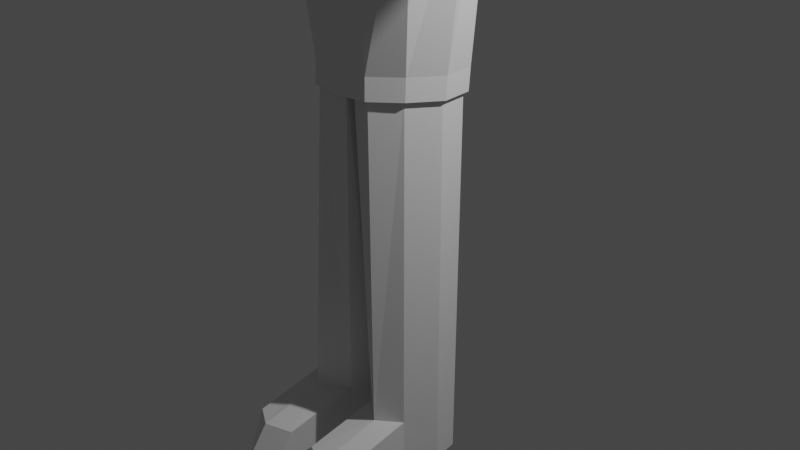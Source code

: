 # Source: LowPolyMan03.blend  (saved by Blender 3.1.7; exported with 4.5.12 LTS)
import bpy
from mathutils import Matrix  # noqa: F401  (used for matrix-valued properties, if any)

bpy.ops.wm.read_factory_settings(use_empty=True)
scene = bpy.context.scene
scene.name = 'Scene'

# ---- collections
col_collection = bpy.data.collections.new('Collection'); scene.collection.children.link(col_collection)

# ---- materials (node trees are filled in below, after node groups)
mat_material = bpy.data.materials.new('Material')
mat_material.alpha_threshold = 0.0
mat_material.use_transparent_shadow = False
mat_material.line_color = (0.0, 0.0, 0.0, 1.0)

# ---- material node trees
mat_material.use_nodes = True; mat_material.node_tree.nodes.clear()
_N = mat_material.node_tree.nodes; _L = mat_material.node_tree.links
n0 = _N.new('ShaderNodeOutputMaterial'); n0.name = 'Material Output'; n0.location = (300, 300)
n1 = _N.new('ShaderNodeBsdfPrincipled'); n1.name = 'Principled BSDF'; n1.location = (10, 300)
n1.distribution = 'GGX'
n1.subsurface_method = 'RANDOM_WALK_SKIN'
n1.inputs[2].default_value = 0.4
n1.inputs[3].default_value = 1.45
n1.inputs[27].default_value = (0.0, 0.0, 0.0, 1.0)
n1.inputs[28].default_value = 1.0
_L.new(n1.outputs[0], n0.inputs[0])
n0.is_active_output = True

# ---- world
world_world = bpy.data.worlds.new('World'); scene.world = world_world
world_world.use_nodes = True; world_world.node_tree.nodes.clear()
_N = world_world.node_tree.nodes; _L = world_world.node_tree.links
n0 = _N.new('ShaderNodeOutputWorld'); n0.name = 'World Output'; n0.location = (300, 300)
n1 = _N.new('ShaderNodeBackground'); n1.name = 'Background'; n1.location = (10, 300)
n1.inputs[0].default_value = (0.05088, 0.05088, 0.05088, 1.0)
_L.new(n1.outputs[0], n0.inputs[0])
n0.is_active_output = True
world_world.color = (0.05088, 0.05088, 0.05088)
world_world.use_sun_shadow = False
world_world.sun_shadow_jitter_overblur = 0.0

# ---- cameras
cam_camera = bpy.data.cameras.new('Camera')
cam_camera.clip_end = 100.0
cam_camera.ortho_scale = 7.314

# ---- lights
light_light = bpy.data.lights.new('Light', 'POINT')
light_light.transmission_factor = 0.0
light_light.energy = 1000.0
light_light.shadow_soft_size = 0.1
light_light.shadow_maximum_resolution = 0.006
light_light.use_absolute_resolution = True

# ---- meshes
me_cube = bpy.data.meshes.new('Cube')
me_cube.from_pydata([(0.75, 0.5, 0.5), (0.713, 0.461, -0.5206), (0.75, -0.5, 0.5), (0.5273, -0.6335, -0.8986), (0.0, 0.5915, -0.6771), (0.0, -0.6667, 0.6667), (0.0, -0.8111, -1.058), (0.0, 0.6667, 0.6667), (0.7987, 0.6025, -0.008906), (0.8045, -0.6092, -0.0004348), (0.8048, -1.863e-09, 0.6096), (0.2941, -0.7603, -1.023), (0.4875, 0.6381, 0.6381), (0.7569, 0.001119, -0.6232), (0.4692, 0.5753, -0.6501), (0.4875, -0.6381, 0.6381), (0.0, 0.9096, -0.005938), (0.0, -0.5708, -0.8019), (0.0, -0.9167, 0.0), (0.0, 0.0, 0.9167), (0.1816, -0.543, -0.8011), (0.9137, 0.0001155, -0.00722), (0.4915, 0.8719, -0.005442), (0.4929, -0.878, -0.0001036), (0.4929, 7.451e-09, 0.8781), (0.0, -0.5037, -0.984), (0.3249, -0.4716, -0.963), (0.3014, -0.4003, -0.9428), (0.43, -0.03494, -0.7911), (0.4018, 0.2229, -0.706), (0.2618, 0.3701, -0.7605), (0.0, 0.3878, -0.7778), (0.0, -0.7369, -1.583), (0.3308, -0.7247, -1.576), (0.2954, -0.447, -0.8002), (0.4309, -0.03522, -0.8019), (0.4033, 0.2259, -0.8022), (0.2616, 0.3725, -0.8003), (0.0, 0.3896, -0.8002), (0.6638, -0.7453, -1.57), (0.754, -0.02301, -1.342), (0.7396, 0.3188, -1.606), (0.2559, 0.4684, -1.604), (0.0, 0.499, -1.602), (0.0, -0.9477, -2.043), (0.4939, -0.9342, -2.035), (0.8811, -0.6838, -2.136), (0.9628, -0.0469, -2.371), (0.8731, 0.3085, -2.024), (0.3275, 0.5211, -2.039), (0.0, 0.5753, -2.036), (0.0, -0.776, -4.426), (0.3376, -0.7363, -4.418), (0.5965, -0.4789, -4.423), (0.7494, -0.1097, -4.45), (0.6998, 0.2424, -4.458), (0.4541, 0.4061, -4.455), (0.0, 0.475, -4.452), (0.0, -0.6605, -4.665), (0.3312, -0.7015, -4.623), (0.8918, -0.6199, -1.59), (1.016, -0.0549, -1.362), (1.001, 0.2796, -1.626), (1.105, -0.7333, -2.045), (1.135, 0.2753, -2.043), (1.225, -0.06358, -2.391), (2.751, -0.3985, -1.984), (2.817, -0.1525, -1.863), (2.96, 0.0307, -2.003), (2.864, -0.4443, -2.226), (3.031, 0.03128, -2.225), (3.079, -0.1511, -2.41), (4.469, -0.488, -2.532), (4.535, -0.2214, -2.401), (4.684, -0.02279, -2.553), (4.592, -0.5377, -2.794), (4.76, -0.02217, -2.793), (4.812, -0.2199, -2.945), (0.0, -0.7841, -4.66), (0.3424, -0.7444, -4.651), (0.6002, -0.4912, -4.656), (0.752, -0.1285, -4.684), (0.7021, 0.2213, -4.692), (0.4565, 0.3462, -4.688), (0.0, 0.4145, -4.685), (0.5638, -0.4668, -4.627), (0.707, -0.1223, -4.654), (0.6624, 0.1917, -4.66), (0.4473, 0.3016, -4.657), (0.0, 0.4139, -4.685), (0.0, -0.08465, -4.69), (0.459, 0.2437, -1.46), (0.3424, -0.7438, -4.651), (0.05337, -0.62, -4.635), (0.6, -0.4908, -4.656), (0.7515, -0.1286, -4.684), (0.7018, 0.2209, -4.692), (0.4563, 0.3456, -4.688), (0.0, -0.08458, -4.658), (0.0435, 0.3646, -4.654), (0.1752, 0.1867, -8.575), (0.06965, -0.2911, -8.579), (0.174, -0.5534, -8.556), (0.5788, 0.123, -8.578), (0.5992, -0.2476, -8.572), (0.8396, -0.2488, -8.575), (0.4627, -0.7851, -8.544), (0.7108, -0.5916, -8.548), (0.7939, 0.03306, -8.581), (0.0, 0.3671, -1.457), (0.0, -0.5592, -1.444), (0.4723, -0.03152, -1.285), (0.3716, -0.4604, -1.436), (0.1192, 0.351, -1.458), (0.1693, -0.54, -1.44), (0.1638, -0.5485, -8.055), (0.06423, -0.2731, -8.247), (0.1639, 0.2018, -8.243), (0.5676, 0.1384, -8.246), (0.8282, -0.2372, -8.243), (0.7827, 0.04692, -8.249), (0.4515, -0.7771, -8.043), (0.685, -0.5821, -8.047), (0.174, -1.586, -8.556), (0.4627, -1.7, -8.544), (0.7108, -1.567, -8.548), (0.4515, -1.482, -8.212), (0.1638, -1.371, -8.224), (0.685, -1.347, -8.216), (5.132, -0.5266, -2.812), (5.162, -0.2819, -2.779), (5.174, -0.09975, -2.82), (5.098, -0.5173, -2.872), (5.136, -0.09917, -2.872), (5.159, -0.2986, -2.927), (4.739, -0.5319, -2.828), (4.661, -0.4989, -2.609), (4.721, -0.2385, -2.506), (4.962, -0.237, -2.962), (4.718, -0.04454, -2.626), (4.763, -0.04393, -2.827), (4.845, -0.8175, -2.777), (4.85, -0.8559, -2.583), (4.868, -0.744, -2.613), (4.862, -0.7204, -2.813), (4.374, -0.5015, -2.692), (4.263, -0.4566, -2.455), (4.323, -0.2158, -2.337), (4.588, -0.2145, -2.834), (4.472, -0.03649, -2.474), (4.541, -0.03593, -2.691)], [], [(3, 11, 26, 27), (1, 13, 28, 29), (4, 14, 30, 31), (11, 6, 25, 26), (1, 8, 21, 13), (8, 0, 10, 21), (21, 10, 2, 9), (13, 21, 9, 3), (4, 16, 22, 14), (16, 7, 12, 22), (22, 12, 0, 8), (14, 22, 8, 1), (3, 9, 23, 11), (9, 2, 15, 23), (23, 15, 5, 18), (11, 23, 18, 6), (0, 12, 24, 10), (12, 7, 19, 24), (24, 19, 5, 15), (10, 24, 15, 2), (31, 30, 37, 38), (26, 25, 17, 20), (28, 27, 34, 35), (30, 29, 36, 37), (14, 1, 29, 30), (13, 3, 27, 28), (109, 113, 42, 43), (114, 110, 32, 33), (111, 112, 39, 40), (113, 91, 41, 42), (29, 28, 35, 36), (27, 26, 20, 34), (48, 41, 62, 64), (42, 41, 48, 49), (39, 33, 45, 46), (41, 40, 61, 62), (91, 111, 40, 41), (112, 114, 33, 39), (50, 49, 56, 57), (45, 44, 51, 52), (47, 46, 53, 54), (49, 48, 55, 56), (33, 32, 44, 45), (43, 42, 49, 50), (57, 56, 83, 84), (52, 51, 78, 79), (54, 53, 80, 81), (56, 55, 82, 83), (48, 47, 54, 55), (46, 45, 52, 53), (64, 62, 68, 70), (63, 65, 71, 69), (39, 46, 63, 60), (46, 47, 65, 63), (40, 39, 60, 61), (47, 48, 64, 65), (147, 146, 72, 73), (146, 145, 75, 72), (62, 61, 67, 68), (65, 64, 70, 71), (60, 63, 69, 66), (61, 60, 66, 67), (137, 136, 129, 130), (136, 135, 132, 129), (145, 148, 77, 75), (150, 149, 74, 76), (149, 147, 73, 74), (148, 150, 76, 77), (83, 82, 96, 97), (80, 79, 92, 94), (82, 81, 95, 96), (84, 83, 97, 89), (55, 54, 81, 82), (53, 52, 79, 80), (115, 102, 123, 127), (120, 119, 105, 108), (115, 116, 101, 102), (117, 118, 103, 100), (81, 80, 94, 95), (79, 78, 58, 92), (93, 59, 92, 58), (59, 85, 94, 92), (85, 86, 95, 94), (86, 87, 96, 95), (87, 88, 97, 96), (88, 99, 89, 97), (99, 98, 90, 89), (98, 93, 58, 90), (100, 103, 104, 101), (103, 108, 105, 104), (104, 105, 107, 106), (101, 104, 106, 102), (118, 120, 108, 103), (116, 117, 100, 101), (119, 122, 107, 105), (106, 107, 125, 124), (34, 20, 114, 112), (36, 35, 111, 91), (37, 36, 91, 113), (35, 34, 112, 111), (20, 17, 110, 114), (38, 37, 113, 109), (59, 93, 115, 121), (86, 85, 122, 119), (98, 99, 117, 116), (88, 87, 120, 118), (99, 88, 118, 117), (93, 98, 116, 115), (87, 86, 119, 120), (85, 59, 121, 122), (128, 126, 124, 125), (126, 127, 123, 124), (107, 122, 128, 125), (102, 106, 124, 123), (121, 115, 127, 126), (122, 121, 126, 128), (130, 129, 132, 134), (131, 130, 134, 133), (135, 138, 134, 132), (140, 139, 131, 133), (139, 137, 130, 131), (138, 140, 133, 134), (77, 76, 140, 138), (74, 73, 137, 139), (76, 74, 139, 140), (75, 77, 138, 135), (72, 75, 141, 142), (73, 72, 136, 137), (142, 141, 144, 143), (75, 135, 144, 141), (135, 136, 143, 144), (136, 72, 142, 143), (71, 70, 150, 148), (68, 67, 147, 149), (70, 68, 149, 150), (69, 71, 148, 145), (66, 69, 145, 146), (67, 66, 146, 147)])
_uv = me_cube.uv_layers.new(name='UVMap')
_uv.uv.foreach_set('vector', [0.375, 0.75, 0.375, 0.8125, 0.375, 0.8125, 0.375, 0.75, 0.375, 0.5, 0.3924, 0.625, 0.3924, 0.625, 0.375, 0.5, 0.375, 0.375, 0.375, 0.4375, 0.375, 0.4375, 0.375, 0.375, 0.375, 0.8125, 0.375, 0.875, 0.375, 0.875, 0.375, 0.8125, 0.375, 0.5, 0.5, 0.5174, 0.5, 0.625, 0.3924, 0.625, 0.5, 0.5174, 0.625, 0.5, 0.6076, 0.625, 0.5, 0.625, 0.5, 0.625, 0.6076, 0.625, 0.625, 0.75, 0.5, 0.7326, 0.3924, 0.625, 0.5, 0.625, 0.5, 0.7326, 0.375, 0.75, 0.375, 0.375, 0.5, 0.375, 0.5, 0.4392, 0.375, 0.4375, 0.5, 0.375, 0.625, 0.375, 0.625, 0.4375, 0.5, 0.4392, 0.5, 0.4392, 0.625, 0.4375, 0.625, 0.5, 0.5, 0.5174, 0.375, 0.4375, 0.5, 0.4392, 0.5, 0.5174, 0.375, 0.5, 0.375, 0.75, 0.5, 0.7326, 0.5, 0.8108, 0.375, 0.8125, 0.5, 0.7326, 0.625, 0.75, 0.625, 0.8125, 0.5, 0.8108, 0.5, 0.8108, 0.625, 0.8125, 0.625, 0.875, 0.5, 0.875, 0.375, 0.8125, 0.5, 0.8108, 0.5, 0.875, 0.375, 0.875, 0.625, 0.5, 0.6875, 0.5, 0.6858, 0.625, 0.6076, 0.625, 0.6875, 0.5, 0.75, 0.5, 0.75, 0.625, 0.6858, 0.625, 0.6858, 0.625, 0.75, 0.625, 0.75, 0.75, 0.6875, 0.75, 0.6076, 0.625, 0.6858, 0.625, 0.6875, 0.75, 0.625, 0.75, 0.375, 0.375, 0.375, 0.4375, 0.375, 0.4375, 0.375, 0.375, 0.375, 0.8125, 0.375, 0.875, 0.375, 0.875, 0.375, 0.8125, 0.3924, 0.625, 0.375, 0.75, 0.375, 0.75, 0.3924, 0.625, 0.375, 0.4375, 0.375, 0.5, 0.375, 0.5, 0.375, 0.4375, 0.375, 0.4375, 0.375, 0.5, 0.375, 0.5, 0.375, 0.4375, 0.3924, 0.625, 0.375, 0.75, 0.375, 0.75, 0.3924, 0.625, 0.375, 0.375, 0.375, 0.4375, 0.375, 0.4375, 0.375, 0.375, 0.375, 0.8125, 0.375, 0.875, 0.375, 0.875, 0.375, 0.8125, 0.3924, 0.625, 0.375, 0.75, 0.375, 0.75, 0.3924, 0.625, 0.375, 0.4375, 0.375, 0.5, 0.375, 0.5, 0.375, 0.4375, 0.375, 0.5, 0.3924, 0.625, 0.3924, 0.625, 0.375, 0.5, 0.375, 0.75, 0.375, 0.8125, 0.375, 0.8125, 0.375, 0.75, 0.375, 0.5, 0.375, 0.5, 0.375, 0.5, 0.375, 0.5, 0.375, 0.4375, 0.375, 0.5, 0.375, 0.5, 0.375, 0.4375, 0.375, 0.75, 0.375, 0.8125, 0.375, 0.8125, 0.3805, 0.7101, 0.375, 0.5, 0.3924, 0.625, 0.3924, 0.625, 0.375, 0.5, 0.375, 0.5, 0.3924, 0.625, 0.3924, 0.625, 0.375, 0.5, 0.375, 0.75, 0.375, 0.8125, 0.375, 0.8125, 0.375, 0.75, 0.375, 0.375, 0.375, 0.4375, 0.375, 0.4375, 0.375, 0.375, 0.375, 0.8125, 0.375, 0.875, 0.375, 0.875, 0.375, 0.8125, 0.3924, 0.625, 0.3805, 0.7101, 0.3805, 0.7101, 0.3924, 0.625, 0.375, 0.4375, 0.375, 0.5, 0.375, 0.5, 0.375, 0.4375, 0.375, 0.8125, 0.375, 0.875, 0.375, 0.875, 0.375, 0.8125, 0.375, 0.375, 0.375, 0.4375, 0.375, 0.4375, 0.375, 0.375, 0.375, 0.375, 0.375, 0.4375, 0.375, 0.4375, 0.375, 0.375, 0.375, 0.8125, 0.375, 0.875, 0.375, 0.875, 0.375, 0.8125, 0.3924, 0.625, 0.3805, 0.7101, 0.3783, 0.7134, 0.3924, 0.625, 0.375, 0.4375, 0.375, 0.5, 0.375, 0.5, 0.375, 0.4375, 0.375, 0.5, 0.3924, 0.625, 0.3924, 0.625, 0.375, 0.5, 0.3805, 0.7101, 0.375, 0.8125, 0.375, 0.8125, 0.3805, 0.7101, 0.375, 0.5, 0.375, 0.5, 0.375, 0.5, 0.375, 0.5, 0.375, 0.75, 0.3924, 0.625, 0.3924, 0.625, 0.375, 0.75, 0.375, 0.75, 0.3805, 0.7101, 0.375, 0.75, 0.375, 0.75, 0.3805, 0.7101, 0.3924, 0.625, 0.3924, 0.625, 0.375, 0.75, 0.3924, 0.625, 0.375, 0.75, 0.375, 0.75, 0.3924, 0.625, 0.3924, 0.625, 0.375, 0.5, 0.375, 0.5, 0.3924, 0.625, 0.3924, 0.625, 0.375, 0.75, 0.375, 0.75, 0.3924, 0.625, 0.375, 0.75, 0.375, 0.75, 0.375, 0.75, 0.375, 0.75, 0.375, 0.5, 0.3924, 0.625, 0.3924, 0.625, 0.375, 0.5, 0.3924, 0.625, 0.375, 0.5, 0.375, 0.5, 0.3924, 0.625, 0.375, 0.75, 0.375, 0.75, 0.375, 0.75, 0.375, 0.75, 0.3924, 0.625, 0.375, 0.75, 0.375, 0.75, 0.3924, 0.625, 0.3924, 0.625, 0.375, 0.75, 0.375, 0.75, 0.3924, 0.625, 0.375, 0.75, 0.375, 0.75, 0.375, 0.75, 0.375, 0.75, 0.375, 0.75, 0.3924, 0.625, 0.3924, 0.625, 0.375, 0.75, 0.375, 0.5, 0.375, 0.5, 0.375, 0.5, 0.375, 0.5, 0.375, 0.5, 0.3924, 0.625, 0.3924, 0.625, 0.375, 0.5, 0.3924, 0.625, 0.375, 0.5, 0.375, 0.5, 0.3924, 0.625, 0.375, 0.4375, 0.375, 0.5, 0.375, 0.5, 0.375, 0.4375, 0.3783, 0.7134, 0.375, 0.8125, 0.375, 0.8125, 0.3805, 0.7101, 0.375, 0.5, 0.3924, 0.625, 0.3924, 0.625, 0.375, 0.5, 0.375, 0.375, 0.375, 0.4375, 0.375, 0.4375, 0.375, 0.375, 0.375, 0.5, 0.3924, 0.625, 0.3924, 0.625, 0.375, 0.5, 0.3805, 0.7101, 0.375, 0.8125, 0.375, 0.8125, 0.3783, 0.7134, 0.2577, 0.7212, 0.2577, 0.7212, 0.2577, 0.7212, 0.2577, 0.7212, 0.3654, 0.5158, 0.3802, 0.6231, 0.3802, 0.6231, 0.3654, 0.5158, 0.2577, 0.7212, 0.2561, 0.625, 0.2561, 0.625, 0.2577, 0.7212, 0.256, 0.512, 0.3113, 0.5125, 0.3113, 0.5125, 0.256, 0.512, 0.3924, 0.625, 0.3783, 0.7134, 0.3805, 0.7101, 0.3924, 0.625, 0.375, 0.8125, 0.375, 0.875, 0.375, 0.8753, 0.375, 0.8125, 0.2577, 0.7212, 0.3056, 0.7401, 0.3125, 0.75, 0.25, 0.728, 0.3056, 0.7401, 0.3663, 0.7018, 0.3805, 0.7101, 0.3125, 0.75, 0.3663, 0.7018, 0.3802, 0.6231, 0.3924, 0.625, 0.3805, 0.7101, 0.3802, 0.6231, 0.3654, 0.5158, 0.375, 0.5, 0.3924, 0.625, 0.3654, 0.5158, 0.3113, 0.5125, 0.3125, 0.5, 0.375, 0.5, 0.3113, 0.5125, 0.256, 0.512, 0.25, 0.5, 0.3125, 0.5, 0.256, 0.512, 0.2561, 0.625, 0.25, 0.625, 0.25, 0.5, 0.2561, 0.625, 0.2577, 0.7212, 0.25, 0.728, 0.25, 0.625, 0.256, 0.512, 0.3113, 0.5125, 0.3142, 0.625, 0.2561, 0.625, 0.3113, 0.5125, 0.3654, 0.5158, 0.3802, 0.6231, 0.3142, 0.625, 0.3142, 0.625, 0.3802, 0.6231, 0.3663, 0.7018, 0.3056, 0.7401, 0.2561, 0.625, 0.3142, 0.625, 0.3056, 0.7401, 0.2577, 0.7212, 0.3113, 0.5125, 0.3654, 0.5158, 0.3654, 0.5158, 0.3113, 0.5125, 0.2561, 0.625, 0.256, 0.512, 0.256, 0.512, 0.2561, 0.625, 0.3802, 0.6231, 0.3663, 0.7018, 0.3663, 0.7018, 0.3802, 0.6231, 0.3056, 0.7401, 0.3663, 0.7018, 0.3663, 0.7018, 0.3056, 0.7401, 0.375, 0.75, 0.375, 0.8125, 0.375, 0.8125, 0.375, 0.75, 0.375, 0.5, 0.3924, 0.625, 0.3924, 0.625, 0.375, 0.5, 0.375, 0.4375, 0.375, 0.5, 0.375, 0.5, 0.375, 0.4375, 0.3924, 0.625, 0.375, 0.75, 0.375, 0.75, 0.3924, 0.625, 0.375, 0.8125, 0.375, 0.875, 0.375, 0.875, 0.375, 0.8125, 0.375, 0.375, 0.375, 0.4375, 0.375, 0.4375, 0.375, 0.375, 0.3056, 0.7401, 0.2577, 0.7212, 0.2577, 0.7212, 0.3056, 0.7401, 0.3802, 0.6231, 0.3663, 0.7018, 0.3663, 0.7018, 0.3802, 0.6231, 0.2561, 0.625, 0.256, 0.512, 0.256, 0.512, 0.2561, 0.625, 0.3113, 0.5125, 0.3654, 0.5158, 0.3654, 0.5158, 0.3113, 0.5125, 0.256, 0.512, 0.3113, 0.5125, 0.3113, 0.5125, 0.256, 0.512, 0.2577, 0.7212, 0.2561, 0.625, 0.2561, 0.625, 0.2577, 0.7212, 0.3654, 0.5158, 0.3802, 0.6231, 0.3802, 0.6231, 0.3654, 0.5158, 0.3663, 0.7018, 0.3056, 0.7401, 0.3056, 0.7401, 0.3663, 0.7018, 0.3663, 0.7018, 0.3056, 0.7401, 0.3056, 0.7401, 0.3663, 0.7018, 0.3056, 0.7401, 0.2577, 0.7212, 0.2577, 0.7212, 0.3056, 0.7401, 0.3663, 0.7018, 0.3663, 0.7018, 0.3663, 0.7018, 0.3663, 0.7018, 0.2577, 0.7212, 0.3056, 0.7401, 0.3056, 0.7401, 0.2577, 0.7212, 0.3056, 0.7401, 0.2577, 0.7212, 0.2577, 0.7212, 0.3056, 0.7401, 0.3663, 0.7018, 0.3056, 0.7401, 0.3056, 0.7401, 0.3663, 0.7018, 0.3924, 0.625, 0.375, 0.75, 0.375, 0.75, 0.3924, 0.625, 0.375, 0.5, 0.3924, 0.625, 0.3924, 0.625, 0.375, 0.5, 0.375, 0.75, 0.3924, 0.625, 0.3924, 0.625, 0.375, 0.75, 0.375, 0.5, 0.375, 0.5, 0.375, 0.5, 0.375, 0.5, 0.375, 0.5, 0.3924, 0.625, 0.3924, 0.625, 0.375, 0.5, 0.3924, 0.625, 0.375, 0.5, 0.375, 0.5, 0.3924, 0.625, 0.3924, 0.625, 0.375, 0.5, 0.375, 0.5, 0.3924, 0.625, 0.375, 0.5, 0.3924, 0.625, 0.3924, 0.625, 0.375, 0.5, 0.375, 0.5, 0.375, 0.5, 0.375, 0.5, 0.375, 0.5, 0.375, 0.75, 0.3924, 0.625, 0.3924, 0.625, 0.375, 0.75, 0.375, 0.75, 0.375, 0.75, 0.375, 0.75, 0.375, 0.75, 0.3924, 0.625, 0.375, 0.75, 0.375, 0.75, 0.3924, 0.625, 0.375, 0.75, 0.375, 0.75, 0.375, 0.75, 0.375, 0.75, 0.375, 0.75, 0.375, 0.75, 0.375, 0.75, 0.375, 0.75, 0.375, 0.75, 0.375, 0.75, 0.375, 0.75, 0.375, 0.75, 0.375, 0.75, 0.375, 0.75, 0.375, 0.75, 0.375, 0.75, 0.3924, 0.625, 0.375, 0.5, 0.375, 0.5, 0.3924, 0.625, 0.375, 0.5, 0.3924, 0.625, 0.3924, 0.625, 0.375, 0.5, 0.375, 0.5, 0.375, 0.5, 0.375, 0.5, 0.375, 0.5, 0.375, 0.75, 0.3924, 0.625, 0.3924, 0.625, 0.375, 0.75, 0.375, 0.75, 0.375, 0.75, 0.375, 0.75, 0.375, 0.75, 0.3924, 0.625, 0.375, 0.75, 0.375, 0.75, 0.3924, 0.625])
me_cube.materials.append(mat_material)
me_cube.use_remesh_preserve_volume = False
me_cube.use_remesh_preserve_attributes = False
me_cube.use_mirror_vertex_groups = False
me_cube.update()

# ---- objects
ob_cube = bpy.data.objects.new('Cube', me_cube)
ob_light = bpy.data.objects.new('Light', light_light)
ob_camera = bpy.data.objects.new('Camera', cam_camera)

# ---- transforms, parenting, visibility, modifiers, constraints
ob_cube.location = (0.0, 0.0, 6.18)
ob_cube.lock_rotations_4d = False
ob_cube.empty_display_type = 'ARROWS'
ob_cube.lineart.crease_threshold = 0.0
_m = ob_cube.modifiers.new('Mirror', 'MIRROR')
_m.use_clip = True
ob_light.location = (4.076, 1.005, 5.904)
ob_light.rotation_euler = (0.6503, 0.05522, 1.866)
ob_light.lock_rotations_4d = False
ob_light.empty_display_type = 'ARROWS'
ob_light.color = (0.0, 0.0, 0.0, 0.0)
ob_light.lineart.crease_threshold = 0.0
ob_camera.location = (7.359, -6.926, 4.958)
ob_camera.rotation_euler = (1.109, 0.0, 0.8149)
ob_camera.lock_rotations_4d = False
ob_camera.empty_display_type = 'ARROWS'
ob_camera.color = (0.0, 0.0, 0.0, 0.0)
ob_camera.display_type = 'WIRE'
ob_camera.lineart.crease_threshold = 0.0

# ---- collection membership
col_collection.objects.link(ob_cube)
col_collection.objects.link(ob_light)
col_collection.objects.link(ob_camera)

# ---- scene / render settings (as saved in the file)
scene.camera = ob_camera
scene.frame_start = 1; scene.frame_end = 250; scene.frame_set(1)
scene.render.engine = 'BLENDER_EEVEE_NEXT'
scene.cycles.sampling_pattern = 'TABULATED_SOBOL'
scene.cycles.use_light_tree = False
scene.view_settings.view_transform = 'Filmic'
bpy.context.view_layer.update()
